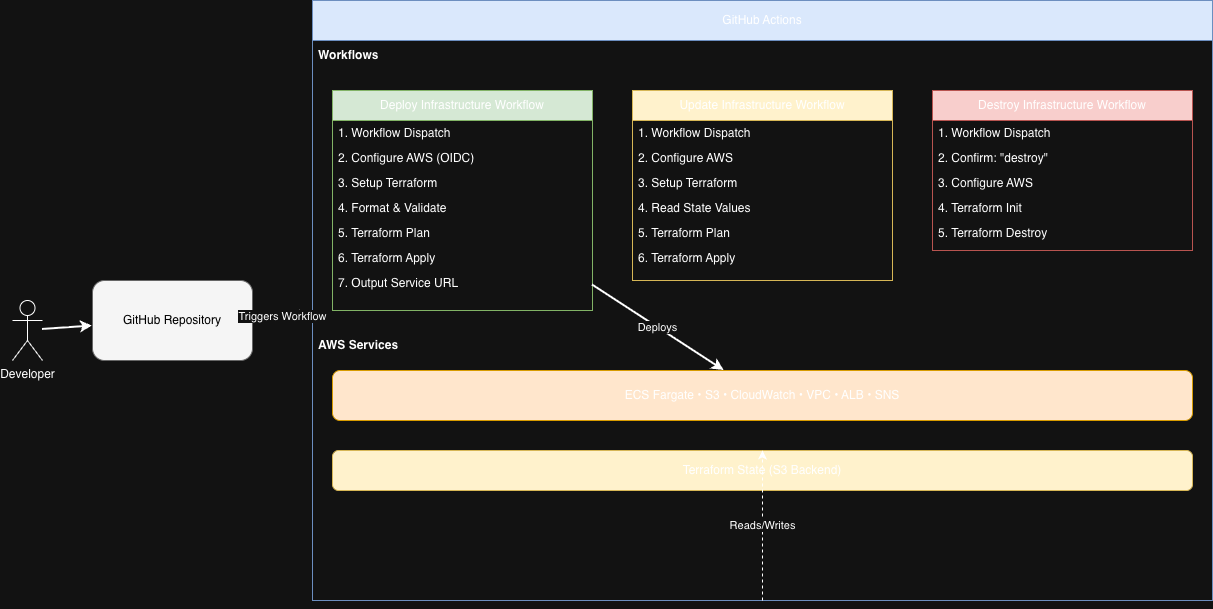

The diagram above was exported from draw.io. Its source (the exported page's mxGraphModel, read from the mxfile embedded in the PNG):
<mxGraphModel dx="1370" dy="604" grid="1" gridSize="10" guides="1" tooltips="1" connect="1" arrows="1" fold="1" page="1" pageScale="1" pageWidth="1600" pageHeight="1200" math="0" shadow="0">
  <root>
    <mxCell id="0" />
    <mxCell id="1" parent="0" />
    <mxCell id="developer" value="Developer" style="shape=umlActor;verticalLabelPosition=bottom;verticalAlign=top;html=1;outlineConnect=0;" parent="1" vertex="1">
      <mxGeometry x="40" y="500" width="30" height="60" as="geometry" />
    </mxCell>
    <mxCell id="github" value="GitHub Repository" style="rounded=1;whiteSpace=wrap;html=1;fillColor=#f5f5f5;strokeColor=#666666;fontColor=#000000;" parent="1" vertex="1">
      <mxGeometry x="120" y="480" width="160" height="80" as="geometry" />
    </mxCell>
    <mxCell id="gh-actions" value="GitHub Actions" style="swimlane;fontStyle=0;childLayout=stackLayout;horizontal=1;startSize=40;horizontalStack=0;resizeParent=1;resizeParentMax=0;resizeLast=0;collapsible=1;marginBottom=0;whiteSpace=wrap;html=1;fillColor=#dae8fc;strokeColor=#6c8ebf;" parent="1" vertex="1">
      <mxGeometry x="340" y="200" width="900" height="600" as="geometry" />
    </mxCell>
    <mxCell id="workflow-header" value="Workflows" style="text;strokeColor=none;fillColor=none;align=left;verticalAlign=middle;spacingLeft=4;spacingRight=4;overflow=hidden;points=[[0,0.5],[1,0.5]];portConstraint=eastwest;rotatable=0;whiteSpace=wrap;html=1;fontStyle=1" parent="gh-actions" vertex="1">
      <mxGeometry y="40" width="900" height="30" as="geometry" />
    </mxCell>
    <mxCell id="deploy-box" value="Deploy Infrastructure Workflow" style="swimlane;fontStyle=0;childLayout=stackLayout;horizontal=1;startSize=30;horizontalStack=0;resizeParent=1;resizeParentMax=0;resizeLast=0;collapsible=1;marginBottom=0;whiteSpace=wrap;html=1;fillColor=#d5e8d4;strokeColor=#82b366;" parent="gh-actions" vertex="1">
      <mxGeometry x="20" y="90" width="260" height="220" as="geometry" />
    </mxCell>
    <mxCell id="deploy-1" value="1. Workflow Dispatch" style="text;strokeColor=none;fillColor=none;align=left;verticalAlign=middle;spacingLeft=4;spacingRight=4;overflow=hidden;points=[[0,0.5],[1,0.5]];portConstraint=eastwest;rotatable=0;whiteSpace=wrap;html=1;" parent="deploy-box" vertex="1">
      <mxGeometry y="30" width="260" height="25" as="geometry" />
    </mxCell>
    <mxCell id="deploy-2" value="2. Configure AWS (OIDC)" style="text;strokeColor=none;fillColor=none;align=left;verticalAlign=middle;spacingLeft=4;spacingRight=4;overflow=hidden;points=[[0,0.5],[1,0.5]];portConstraint=eastwest;rotatable=0;whiteSpace=wrap;html=1;" parent="deploy-box" vertex="1">
      <mxGeometry y="55" width="260" height="25" as="geometry" />
    </mxCell>
    <mxCell id="deploy-3" value="3. Setup Terraform" style="text;strokeColor=none;fillColor=none;align=left;verticalAlign=middle;spacingLeft=4;spacingRight=4;overflow=hidden;points=[[0,0.5],[1,0.5]];portConstraint=eastwest;rotatable=0;whiteSpace=wrap;html=1;" parent="deploy-box" vertex="1">
      <mxGeometry y="80" width="260" height="25" as="geometry" />
    </mxCell>
    <mxCell id="deploy-4" value="4. Format &amp; Validate" style="text;strokeColor=none;fillColor=none;align=left;verticalAlign=middle;spacingLeft=4;spacingRight=4;overflow=hidden;points=[[0,0.5],[1,0.5]];portConstraint=eastwest;rotatable=0;whiteSpace=wrap;html=1;" parent="deploy-box" vertex="1">
      <mxGeometry y="105" width="260" height="25" as="geometry" />
    </mxCell>
    <mxCell id="deploy-5" value="5. Terraform Plan" style="text;strokeColor=none;fillColor=none;align=left;verticalAlign=middle;spacingLeft=4;spacingRight=4;overflow=hidden;points=[[0,0.5],[1,0.5]];portConstraint=eastwest;rotatable=0;whiteSpace=wrap;html=1;" parent="deploy-box" vertex="1">
      <mxGeometry y="130" width="260" height="25" as="geometry" />
    </mxCell>
    <mxCell id="deploy-6" value="6. Terraform Apply" style="text;strokeColor=none;fillColor=none;align=left;verticalAlign=middle;spacingLeft=4;spacingRight=4;overflow=hidden;points=[[0,0.5],[1,0.5]];portConstraint=eastwest;rotatable=0;whiteSpace=wrap;html=1;" parent="deploy-box" vertex="1">
      <mxGeometry y="155" width="260" height="25" as="geometry" />
    </mxCell>
    <mxCell id="deploy-7" value="7. Output Service URL" style="text;strokeColor=none;fillColor=none;align=left;verticalAlign=middle;spacingLeft=4;spacingRight=4;overflow=hidden;points=[[0,0.5],[1,0.5]];portConstraint=eastwest;rotatable=0;whiteSpace=wrap;html=1;" parent="deploy-box" vertex="1">
      <mxGeometry y="180" width="260" height="25" as="geometry" />
    </mxCell>
    <mxCell id="update-box" value="Update Infrastructure Workflow" style="swimlane;fontStyle=0;childLayout=stackLayout;horizontal=1;startSize=30;horizontalStack=0;resizeParent=1;resizeParentMax=0;resizeLast=0;collapsible=1;marginBottom=0;whiteSpace=wrap;html=1;fillColor=#fff2cc;strokeColor=#d6b656;" parent="gh-actions" vertex="1">
      <mxGeometry x="320" y="90" width="260" height="190" as="geometry" />
    </mxCell>
    <mxCell id="update-1" value="1. Workflow Dispatch" style="text;strokeColor=none;fillColor=none;align=left;verticalAlign=middle;spacingLeft=4;spacingRight=4;overflow=hidden;points=[[0,0.5],[1,0.5]];portConstraint=eastwest;rotatable=0;whiteSpace=wrap;html=1;" parent="update-box" vertex="1">
      <mxGeometry y="30" width="260" height="25" as="geometry" />
    </mxCell>
    <mxCell id="update-2" value="2. Configure AWS" style="text;strokeColor=none;fillColor=none;align=left;verticalAlign=middle;spacingLeft=4;spacingRight=4;overflow=hidden;points=[[0,0.5],[1,0.5]];portConstraint=eastwest;rotatable=0;whiteSpace=wrap;html=1;" parent="update-box" vertex="1">
      <mxGeometry y="55" width="260" height="25" as="geometry" />
    </mxCell>
    <mxCell id="update-3" value="3. Setup Terraform" style="text;strokeColor=none;fillColor=none;align=left;verticalAlign=middle;spacingLeft=4;spacingRight=4;overflow=hidden;points=[[0,0.5],[1,0.5]];portConstraint=eastwest;rotatable=0;whiteSpace=wrap;html=1;" parent="update-box" vertex="1">
      <mxGeometry y="80" width="260" height="25" as="geometry" />
    </mxCell>
    <mxCell id="update-4" value="4. Read State Values" style="text;strokeColor=none;fillColor=none;align=left;verticalAlign=middle;spacingLeft=4;spacingRight=4;overflow=hidden;points=[[0,0.5],[1,0.5]];portConstraint=eastwest;rotatable=0;whiteSpace=wrap;html=1;" parent="update-box" vertex="1">
      <mxGeometry y="105" width="260" height="25" as="geometry" />
    </mxCell>
    <mxCell id="update-5" value="5. Terraform Plan" style="text;strokeColor=none;fillColor=none;align=left;verticalAlign=middle;spacingLeft=4;spacingRight=4;overflow=hidden;points=[[0,0.5],[1,0.5]];portConstraint=eastwest;rotatable=0;whiteSpace=wrap;html=1;" parent="update-box" vertex="1">
      <mxGeometry y="130" width="260" height="25" as="geometry" />
    </mxCell>
    <mxCell id="update-6" value="6. Terraform Apply" style="text;strokeColor=none;fillColor=none;align=left;verticalAlign=middle;spacingLeft=4;spacingRight=4;overflow=hidden;points=[[0,0.5],[1,0.5]];portConstraint=eastwest;rotatable=0;whiteSpace=wrap;html=1;" parent="update-box" vertex="1">
      <mxGeometry y="155" width="260" height="25" as="geometry" />
    </mxCell>
    <mxCell id="destroy-box" value="Destroy Infrastructure Workflow" style="swimlane;fontStyle=0;childLayout=stackLayout;horizontal=1;startSize=30;horizontalStack=0;resizeParent=1;resizeParentMax=0;resizeLast=0;collapsible=1;marginBottom=0;whiteSpace=wrap;html=1;fillColor=#f8cecc;strokeColor=#b85450;" parent="gh-actions" vertex="1">
      <mxGeometry x="620" y="90" width="260" height="160" as="geometry" />
    </mxCell>
    <mxCell id="destroy-1" value="1. Workflow Dispatch" style="text;strokeColor=none;fillColor=none;align=left;verticalAlign=middle;spacingLeft=4;spacingRight=4;overflow=hidden;points=[[0,0.5],[1,0.5]];portConstraint=eastwest;rotatable=0;whiteSpace=wrap;html=1;" parent="destroy-box" vertex="1">
      <mxGeometry y="30" width="260" height="25" as="geometry" />
    </mxCell>
    <mxCell id="destroy-2" value="2. Confirm: &quot;destroy&quot;" style="text;strokeColor=none;fillColor=none;align=left;verticalAlign=middle;spacingLeft=4;spacingRight=4;overflow=hidden;points=[[0,0.5],[1,0.5]];portConstraint=eastwest;rotatable=0;whiteSpace=wrap;html=1;" parent="destroy-box" vertex="1">
      <mxGeometry y="55" width="260" height="25" as="geometry" />
    </mxCell>
    <mxCell id="destroy-3" value="3. Configure AWS" style="text;strokeColor=none;fillColor=none;align=left;verticalAlign=middle;spacingLeft=4;spacingRight=4;overflow=hidden;points=[[0,0.5],[1,0.5]];portConstraint=eastwest;rotatable=0;whiteSpace=wrap;html=1;" parent="destroy-box" vertex="1">
      <mxGeometry y="80" width="260" height="25" as="geometry" />
    </mxCell>
    <mxCell id="destroy-4" value="4. Terraform Init" style="text;strokeColor=none;fillColor=none;align=left;verticalAlign=middle;spacingLeft=4;spacingRight=4;overflow=hidden;points=[[0,0.5],[1,0.5]];portConstraint=eastwest;rotatable=0;whiteSpace=wrap;html=1;" parent="destroy-box" vertex="1">
      <mxGeometry y="105" width="260" height="25" as="geometry" />
    </mxCell>
    <mxCell id="destroy-5" value="5. Terraform Destroy" style="text;strokeColor=none;fillColor=none;align=left;verticalAlign=middle;spacingLeft=4;spacingRight=4;overflow=hidden;points=[[0,0.5],[1,0.5]];portConstraint=eastwest;rotatable=0;whiteSpace=wrap;html=1;" parent="destroy-box" vertex="1">
      <mxGeometry y="130" width="260" height="25" as="geometry" />
    </mxCell>
    <mxCell id="aws-header" value="AWS Services" style="text;strokeColor=none;fillColor=none;align=left;verticalAlign=middle;spacingLeft=4;spacingRight=4;overflow=hidden;points=[[0,0.5],[1,0.5]];portConstraint=eastwest;rotatable=0;whiteSpace=wrap;html=1;fontStyle=1" parent="gh-actions" vertex="1">
      <mxGeometry y="330" width="900" height="30" as="geometry" />
    </mxCell>
    <mxCell id="aws-services" value="ECS Fargate • S3 • CloudWatch • VPC • ALB • SNS" style="rounded=1;whiteSpace=wrap;html=1;fillColor=#ffe6cc;strokeColor=#d79b00;" parent="gh-actions" vertex="1">
      <mxGeometry x="20" y="370" width="860" height="50" as="geometry" />
    </mxCell>
    <mxCell id="tf-state" value="Terraform State (S3 Backend)" style="rounded=1;whiteSpace=wrap;html=1;fillColor=#fff2cc;strokeColor=#d6b656;" parent="gh-actions" vertex="1">
      <mxGeometry x="20" y="450" width="860" height="40" as="geometry" />
    </mxCell>
    <mxCell id="conn-actions-aws" value="Deploys" style="endArrow=classic;html=1;rounded=0;strokeWidth=2;" parent="gh-actions" source="deploy-box" target="aws-services" edge="1">
      <mxGeometry width="50" height="50" relative="1" as="geometry">
        <mxPoint x="150" y="310" as="sourcePoint" />
        <mxPoint x="450" y="370" as="targetPoint" />
      </mxGeometry>
    </mxCell>
    <mxCell id="conn-actions-state" value="Reads/Writes" style="endArrow=classic;html=1;rounded=0;strokeWidth=1;dashed=1;" parent="gh-actions" source="gh-actions" target="tf-state" edge="1">
      <mxGeometry width="50" height="50" relative="1" as="geometry">
        <mxPoint x="790" y="420" as="sourcePoint" />
        <mxPoint x="450" y="450" as="targetPoint" />
      </mxGeometry>
    </mxCell>
    <mxCell id="conn-dev-github" value="" style="endArrow=classic;html=1;rounded=0;strokeWidth=2;" parent="1" source="developer" target="github" edge="1">
      <mxGeometry width="50" height="50" relative="1" as="geometry">
        <mxPoint x="90" y="540" as="sourcePoint" />
        <mxPoint x="120" y="520" as="targetPoint" />
      </mxGeometry>
    </mxCell>
    <mxCell id="conn-github-actions" value="Triggers Workflow" style="endArrow=classic;html=1;rounded=0;strokeWidth=2;" parent="1" source="github" target="gh-actions" edge="1">
      <mxGeometry width="50" height="50" relative="1" as="geometry">
        <mxPoint x="280" y="520" as="sourcePoint" />
        <mxPoint x="340" y="500" as="targetPoint" />
      </mxGeometry>
    </mxCell>
  </root>
</mxGraphModel>